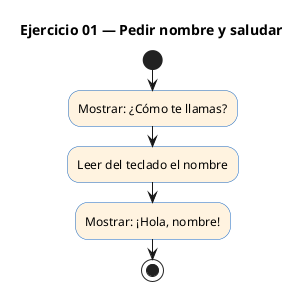

The diagram above was rendered by PlantUML. Its source (embedded in the PNG):
@startuml
' PlantUML (Activity diagram) — Ejercicio 01: Pedir nombre y saludar
' Render: java -jar ~/.local/bin/plantuml.jar -tpng ej01_plantuml.puml
title Ejercicio 01 — Pedir nombre y saludar

skinparam backgroundColor white
skinparam defaultFontName Helvetica
skinparam ActivityBackgroundColor #E3F2FD
skinparam ActivityBorderColor #1565C0
skinparam ActivityDiamondBackgroundColor #FFFDE7
skinparam ActivityDiamondBorderColor #F9A825

start
#FFF3E0:Mostrar: ¿Cómo te llamas?;
#FFF3E0:Leer del teclado el nombre;
#FFF3E0:Mostrar: ¡Hola, nombre!;
stop
@enduml